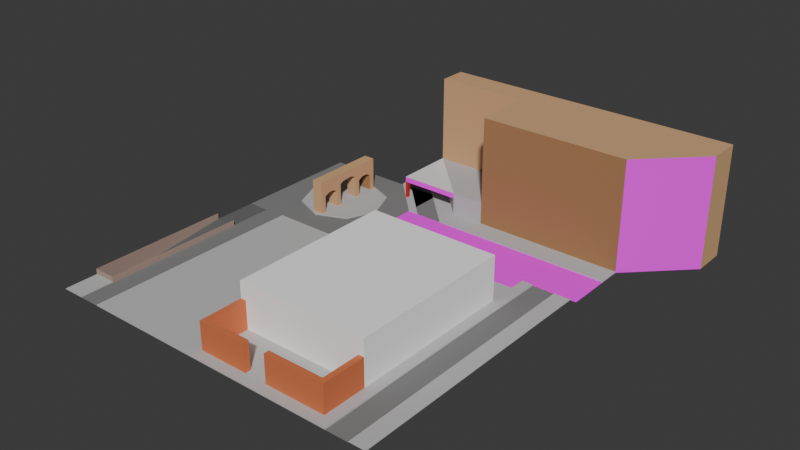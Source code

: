 # Source: arch.blend  (saved by Blender 4.2.66; exported with 4.5.12 LTS)
import bpy
from mathutils import Matrix  # noqa: F401  (used for matrix-valued properties, if any)

bpy.ops.wm.read_factory_settings(use_empty=True)
scene = bpy.context.scene
scene.name = 'Scene'

# ---- collections
col_collection = bpy.data.collections.new('Collection'); scene.collection.children.link(col_collection)

# ---- images (referenced by path relative to the original .blend; pixels are not part of the script)
import os
ASSET_DIR = os.environ.get("B2B_ASSET_DIR", "")  # directory of the original .blend (textures are referenced by path, not embedded)
HERE = os.path.dirname(os.path.abspath(__file__))  # packed textures are extracted next to this script under _unpacked/

def load_image(name, relpath, width, height, colorspace="sRGB"):
    """Load a texture the original file referenced (path relative to the .blend, or extracted next to this script)."""
    p = next((c for c in (os.path.join(HERE, relpath), os.path.join(ASSET_DIR, relpath)) if relpath and os.path.exists(c)), "")
    if p:
        img = bpy.data.images.load(p, check_existing=True)
        img.name = name
    else:  # same state as the original file: an image datablock whose file is absent (Cycles renders it pink)
        img = bpy.data.images.new(name, width, height)
        img.source = "FILE"
        img.filepath = "//" + (relpath or name)
    img.colorspace_settings.name = colorspace
    return img
img_police_parking_png_001 = load_image('police_parking.png.001', 'police_parking.png', 1024, 1024, 'sRGB')
img_police_png = load_image('police.png', 'police.png', 1024, 1024, 'sRGB')
img_police_parking_png = load_image('police_parking.png', 'police_parking.png', 1024, 1024, 'sRGB')
img_banner_petrol_png = load_image('banner_petrol.png', 'banner_petrol.png', 1024, 1024, 'sRGB')
img_shop_chinese_png = load_image('shop_chinese.png', 'shop_chinese.png', 1024, 1024, 'sRGB')
img_road_horizontal_png = load_image('road_horizontal.png', 'road_horizontal.png', 1024, 1024, 'sRGB')

# ---- materials (node trees are filled in below, after node groups)
mat_square = bpy.data.materials.new('Square')
mat_square.use_backface_culling = True
mat_island = bpy.data.materials.new('Island')
mat_island.use_backface_culling = True
mat_brick = bpy.data.materials.new('Brick')
mat_brick.use_backface_culling = True
mat_darkerbrick = bpy.data.materials.new('DarkerBrick')
mat_darkerbrick.use_backface_culling = True
mat_asphalt = bpy.data.materials.new('Asphalt')
mat_asphalt.use_backface_culling = True
mat_parking_wall = bpy.data.materials.new('Parking Wall')
mat_parking_wall.use_backface_culling = True
mat_wall_001 = bpy.data.materials.new('Wall.001')
mat_wall_001.use_backface_culling = True
mat_road = bpy.data.materials.new('Road')
mat_road.use_backface_culling = True
mat_sidewalk_001 = bpy.data.materials.new('Sidewalk.001')
mat_sidewalk_001.use_backface_culling = True
mat_parking = bpy.data.materials.new('Parking')
mat_parking.use_backface_culling = True
mat_door = bpy.data.materials.new('Door')
mat_door.use_backface_culling = True
mat_sidewalk_003 = bpy.data.materials.new('Sidewalk.003')
mat_sidewalk_003.use_backface_culling = True
mat_road_001 = bpy.data.materials.new('Road.001')
mat_road_001.use_backface_culling = True
mat_sidewalk_002 = bpy.data.materials.new('Sidewalk.002')
mat_sidewalk_002.use_backface_culling = True
mat_texture = bpy.data.materials.new('Texture')
mat_texture.use_backface_culling = True
mat_material_001 = bpy.data.materials.new('Material.001')
mat_material_001.use_backface_culling = True
mat_material_002 = bpy.data.materials.new('Material.002')
mat_material_002.use_backface_culling = True
mat_banner = bpy.data.materials.new('Banner')
mat_banner.use_backface_culling = True
mat_white = bpy.data.materials.new('White')
mat_white.use_backface_culling = True
mat_facade = bpy.data.materials.new('Facade')
mat_facade.use_backface_culling = True
mat_darkbrick = bpy.data.materials.new('DarkBrick')
mat_darkbrick.use_backface_culling = True
mat_yellowish = bpy.data.materials.new('Yellowish')
mat_yellowish.use_backface_culling = True
mat_shop = bpy.data.materials.new('Shop')
mat_shop.use_backface_culling = True
mat_material = bpy.data.materials.new('Material')
mat_material.use_backface_culling = True
mat_material_005 = bpy.data.materials.new('Material.005')
mat_material_005.use_backface_culling = True
mat_material_004 = bpy.data.materials.new('Material.004')
mat_material_004.use_backface_culling = True
mat_red = bpy.data.materials.new('Red')
mat_red.use_backface_culling = True
mat_material_003 = bpy.data.materials.new('Material.003')
mat_material_003.use_backface_culling = True
mat_material_006 = bpy.data.materials.new('Material.006')
mat_material_006.use_backface_culling = True

# ---- material node trees
mat_square.use_nodes = True; mat_square.node_tree.nodes.clear()
_N = mat_square.node_tree.nodes; _L = mat_square.node_tree.links
n0 = _N.new('ShaderNodeBsdfPrincipled'); n0.name = 'Principled BSDF'; n0.location = (10, 300)
n0.inputs[0].default_value = (0.2159, 0.2159, 0.2159, 1.0)
n0.inputs[2].default_value = 1.0
n1 = _N.new('ShaderNodeOutputMaterial'); n1.name = 'Material Output'; n1.location = (300, 300)
_L.new(n0.outputs[0], n1.inputs[0])
n1.is_active_output = True
mat_island.use_nodes = True; mat_island.node_tree.nodes.clear()
_N = mat_island.node_tree.nodes; _L = mat_island.node_tree.links
n0 = _N.new('ShaderNodeBsdfPrincipled'); n0.name = 'Principled BSDF'; n0.location = (10, 300)
n0.inputs[0].default_value = (0.521, 0.521, 0.521, 1.0)
n0.inputs[2].default_value = 1.0
n1 = _N.new('ShaderNodeOutputMaterial'); n1.name = 'Material Output'; n1.location = (300, 300)
_L.new(n0.outputs[0], n1.inputs[0])
n1.is_active_output = True
mat_brick.use_nodes = True; mat_brick.node_tree.nodes.clear()
_N = mat_brick.node_tree.nodes; _L = mat_brick.node_tree.links
n0 = _N.new('ShaderNodeBsdfPrincipled'); n0.name = 'Principled BSDF'; n0.location = (10, 300)
n0.inputs[0].default_value = (0.6445, 0.3813, 0.1912, 1.0)
n0.inputs[2].default_value = 1.0
n1 = _N.new('ShaderNodeOutputMaterial'); n1.name = 'Material Output'; n1.location = (300, 300)
_L.new(n0.outputs[0], n1.inputs[0])
n1.is_active_output = True
mat_darkerbrick.use_nodes = True; mat_darkerbrick.node_tree.nodes.clear()
_N = mat_darkerbrick.node_tree.nodes; _L = mat_darkerbrick.node_tree.links
n0 = _N.new('ShaderNodeBsdfPrincipled'); n0.name = 'Principled BSDF'; n0.location = (10, 300)
n0.inputs[0].default_value = (0.3813, 0.2016, 0.08438, 1.0)
n0.inputs[2].default_value = 1.0
n1 = _N.new('ShaderNodeOutputMaterial'); n1.name = 'Material Output'; n1.location = (300, 300)
_L.new(n0.outputs[0], n1.inputs[0])
n1.is_active_output = True
mat_asphalt.use_nodes = True; mat_asphalt.node_tree.nodes.clear()
_N = mat_asphalt.node_tree.nodes; _L = mat_asphalt.node_tree.links
n0 = _N.new('ShaderNodeBsdfPrincipled'); n0.name = 'Principled BSDF'; n0.location = (10, 300)
n0.inputs[0].default_value = (0.1329, 0.1329, 0.1329, 1.0)
n0.inputs[2].default_value = 1.0
n1 = _N.new('ShaderNodeOutputMaterial'); n1.name = 'Material Output'; n1.location = (300, 300)
_L.new(n0.outputs[0], n1.inputs[0])
n1.is_active_output = True
mat_parking_wall.use_nodes = True; mat_parking_wall.node_tree.nodes.clear()
_N = mat_parking_wall.node_tree.nodes; _L = mat_parking_wall.node_tree.links
n0 = _N.new('ShaderNodeBsdfPrincipled'); n0.name = 'Principled BSDF'; n0.location = (10, 300)
n0.inputs[0].default_value = (0.4072, 0.2918, 0.2423, 1.0)
n0.inputs[2].default_value = 1.0
n1 = _N.new('ShaderNodeOutputMaterial'); n1.name = 'Material Output'; n1.location = (300, 300)
_L.new(n0.outputs[0], n1.inputs[0])
n1.is_active_output = True
mat_wall_001.use_nodes = True; mat_wall_001.node_tree.nodes.clear()
_N = mat_wall_001.node_tree.nodes; _L = mat_wall_001.node_tree.links
n0 = _N.new('ShaderNodeBsdfPrincipled'); n0.name = 'Principled BSDF'; n0.location = (10, 300)
n0.inputs[0].default_value = (1.0, 1.0, 1.0, 1.0)
n0.inputs[2].default_value = 1.0
n1 = _N.new('ShaderNodeOutputMaterial'); n1.name = 'Material Output'; n1.location = (300, 300)
_L.new(n0.outputs[0], n1.inputs[0])
n1.is_active_output = True
mat_road.use_nodes = True; mat_road.node_tree.nodes.clear()
_N = mat_road.node_tree.nodes; _L = mat_road.node_tree.links
n0 = _N.new('ShaderNodeBsdfPrincipled'); n0.name = 'Principled BSDF'; n0.location = (10, 300)
n0.inputs[0].default_value = (0.2159, 0.2159, 0.2159, 1.0)
n0.inputs[2].default_value = 1.0
n1 = _N.new('ShaderNodeOutputMaterial'); n1.name = 'Material Output'; n1.location = (300, 300)
_L.new(n0.outputs[0], n1.inputs[0])
n1.is_active_output = True
mat_sidewalk_001.use_nodes = True; mat_sidewalk_001.node_tree.nodes.clear()
_N = mat_sidewalk_001.node_tree.nodes; _L = mat_sidewalk_001.node_tree.links
n0 = _N.new('ShaderNodeBsdfPrincipled'); n0.name = 'Principled BSDF'; n0.location = (10, 300)
n0.inputs[0].default_value = (0.521, 0.521, 0.521, 1.0)
n0.inputs[2].default_value = 1.0
n1 = _N.new('ShaderNodeOutputMaterial'); n1.name = 'Material Output'; n1.location = (300, 300)
_L.new(n0.outputs[0], n1.inputs[0])
n1.is_active_output = True
mat_parking.use_nodes = True; mat_parking.node_tree.nodes.clear()
_N = mat_parking.node_tree.nodes; _L = mat_parking.node_tree.links
n0 = _N.new('ShaderNodeBsdfPrincipled'); n0.name = 'Principled BSDF'; n0.location = (10, 300)
n0.inputs[2].default_value = 1.0
n1 = _N.new('ShaderNodeOutputMaterial'); n1.name = 'Material Output'; n1.location = (300, 300)
n2 = _N.new('ShaderNodeTexImage'); n2.name = 'Image Texture'; n2.location = (-280, 280)
n2.image = img_police_parking_png_001
_L.new(n0.outputs[0], n1.inputs[0])
_L.new(n2.outputs[0], n0.inputs[0])
n1.is_active_output = True
mat_door.use_nodes = True; mat_door.node_tree.nodes.clear()
_N = mat_door.node_tree.nodes; _L = mat_door.node_tree.links
n0 = _N.new('ShaderNodeBsdfPrincipled'); n0.name = 'Principled BSDF'; n0.location = (10, 300)
n0.inputs[2].default_value = 1.0
n1 = _N.new('ShaderNodeOutputMaterial'); n1.name = 'Material Output'; n1.location = (300, 300)
n2 = _N.new('ShaderNodeTexImage'); n2.name = 'Image Texture'; n2.location = (-280, 280)
n2.image = img_police_png
_L.new(n0.outputs[0], n1.inputs[0])
_L.new(n2.outputs[0], n0.inputs[0])
n1.is_active_output = True
mat_sidewalk_003.use_nodes = True; mat_sidewalk_003.node_tree.nodes.clear()
_N = mat_sidewalk_003.node_tree.nodes; _L = mat_sidewalk_003.node_tree.links
n0 = _N.new('ShaderNodeBsdfPrincipled'); n0.name = 'Principled BSDF'; n0.location = (10, 300)
n0.inputs[0].default_value = (0.521, 0.521, 0.521, 1.0)
n0.inputs[2].default_value = 1.0
n1 = _N.new('ShaderNodeOutputMaterial'); n1.name = 'Material Output'; n1.location = (300, 300)
_L.new(n0.outputs[0], n1.inputs[0])
n1.is_active_output = True
mat_road_001.use_nodes = True; mat_road_001.node_tree.nodes.clear()
_N = mat_road_001.node_tree.nodes; _L = mat_road_001.node_tree.links
n0 = _N.new('ShaderNodeBsdfPrincipled'); n0.name = 'Principled BSDF'; n0.location = (10, 300)
n0.inputs[0].default_value = (0.2159, 0.2159, 0.2159, 1.0)
n0.inputs[2].default_value = 1.0
n1 = _N.new('ShaderNodeOutputMaterial'); n1.name = 'Material Output'; n1.location = (300, 300)
_L.new(n0.outputs[0], n1.inputs[0])
n1.is_active_output = True
mat_sidewalk_002.use_nodes = True; mat_sidewalk_002.node_tree.nodes.clear()
_N = mat_sidewalk_002.node_tree.nodes; _L = mat_sidewalk_002.node_tree.links
n0 = _N.new('ShaderNodeBsdfPrincipled'); n0.name = 'Principled BSDF'; n0.location = (10, 300)
n0.inputs[0].default_value = (0.521, 0.521, 0.521, 1.0)
n0.inputs[2].default_value = 1.0
n1 = _N.new('ShaderNodeOutputMaterial'); n1.name = 'Material Output'; n1.location = (300, 300)
_L.new(n0.outputs[0], n1.inputs[0])
n1.is_active_output = True
mat_texture.use_nodes = True; mat_texture.node_tree.nodes.clear()
_N = mat_texture.node_tree.nodes; _L = mat_texture.node_tree.links
n0 = _N.new('ShaderNodeBsdfPrincipled'); n0.name = 'Principled BSDF'; n0.location = (10, 300)
n0.inputs[2].default_value = 1.0
n1 = _N.new('ShaderNodeOutputMaterial'); n1.name = 'Material Output'; n1.location = (300, 300)
n2 = _N.new('ShaderNodeTexImage'); n2.name = 'Image Texture'; n2.location = (-280, 280)
n2.image = img_police_parking_png
_L.new(n0.outputs[0], n1.inputs[0])
_L.new(n2.outputs[0], n0.inputs[0])
n1.is_active_output = True
mat_material_001.use_nodes = True; mat_material_001.node_tree.nodes.clear()
_N = mat_material_001.node_tree.nodes; _L = mat_material_001.node_tree.links
n0 = _N.new('ShaderNodeBsdfPrincipled'); n0.name = 'Principled BSDF'; n0.location = (10, 300)
n0.inputs[0].default_value = (0.521, 0.521, 0.521, 1.0)
n0.inputs[2].default_value = 1.0
n1 = _N.new('ShaderNodeOutputMaterial'); n1.name = 'Material Output'; n1.location = (300, 300)
_L.new(n0.outputs[0], n1.inputs[0])
n1.is_active_output = True
mat_material_002.use_nodes = True; mat_material_002.node_tree.nodes.clear()
_N = mat_material_002.node_tree.nodes; _L = mat_material_002.node_tree.links
n0 = _N.new('ShaderNodeBsdfPrincipled'); n0.name = 'Principled BSDF'; n0.location = (10, 300)
n0.inputs[0].default_value = (0.2159, 0.2159, 0.2159, 1.0)
n0.inputs[2].default_value = 1.0
n1 = _N.new('ShaderNodeOutputMaterial'); n1.name = 'Material Output'; n1.location = (300, 300)
_L.new(n0.outputs[0], n1.inputs[0])
n1.is_active_output = True
mat_banner.use_nodes = True; mat_banner.node_tree.nodes.clear()
_N = mat_banner.node_tree.nodes; _L = mat_banner.node_tree.links
n0 = _N.new('ShaderNodeBsdfPrincipled'); n0.name = 'Principled BSDF'; n0.location = (10, 300)
n0.inputs[2].default_value = 1.0
n1 = _N.new('ShaderNodeOutputMaterial'); n1.name = 'Material Output'; n1.location = (300, 300)
n2 = _N.new('ShaderNodeTexImage'); n2.name = 'Image Texture'; n2.location = (-280, 280)
n2.image = img_banner_petrol_png
_L.new(n0.outputs[0], n1.inputs[0])
_L.new(n2.outputs[0], n0.inputs[0])
n1.is_active_output = True
mat_white.use_nodes = True; mat_white.node_tree.nodes.clear()
_N = mat_white.node_tree.nodes; _L = mat_white.node_tree.links
n0 = _N.new('ShaderNodeBsdfPrincipled'); n0.name = 'Principled BSDF'; n0.location = (10, 300)
n0.inputs[2].default_value = 1.0
n1 = _N.new('ShaderNodeOutputMaterial'); n1.name = 'Material Output'; n1.location = (300, 300)
_L.new(n0.outputs[0], n1.inputs[0])
n1.is_active_output = True
mat_facade.use_nodes = True; mat_facade.node_tree.nodes.clear()
_N = mat_facade.node_tree.nodes; _L = mat_facade.node_tree.links
n0 = _N.new('ShaderNodeBsdfPrincipled'); n0.name = 'Principled BSDF'; n0.location = (10, 300)
n0.inputs[0].default_value = (0.6445, 0.3813, 0.1912, 1.0)
n0.inputs[2].default_value = 1.0
n1 = _N.new('ShaderNodeOutputMaterial'); n1.name = 'Material Output'; n1.location = (300, 300)
_L.new(n0.outputs[0], n1.inputs[0])
n1.is_active_output = True
mat_darkbrick.use_nodes = True; mat_darkbrick.node_tree.nodes.clear()
_N = mat_darkbrick.node_tree.nodes; _L = mat_darkbrick.node_tree.links
n0 = _N.new('ShaderNodeBsdfPrincipled'); n0.name = 'Principled BSDF'; n0.location = (10, 300)
n0.inputs[0].default_value = (0.3813, 0.2016, 0.08438, 1.0)
n0.inputs[2].default_value = 1.0
n1 = _N.new('ShaderNodeOutputMaterial'); n1.name = 'Material Output'; n1.location = (300, 300)
_L.new(n0.outputs[0], n1.inputs[0])
n1.is_active_output = True
mat_yellowish.use_nodes = True; mat_yellowish.node_tree.nodes.clear()
_N = mat_yellowish.node_tree.nodes; _L = mat_yellowish.node_tree.links
n0 = _N.new('ShaderNodeBsdfPrincipled'); n0.name = 'Principled BSDF'; n0.location = (10, 300)
n0.inputs[0].default_value = (0.6867, 0.5395, 0.2542, 1.0)
n0.inputs[2].default_value = 1.0
n1 = _N.new('ShaderNodeOutputMaterial'); n1.name = 'Material Output'; n1.location = (300, 300)
_L.new(n0.outputs[0], n1.inputs[0])
n1.is_active_output = True
mat_shop.use_nodes = True; mat_shop.node_tree.nodes.clear()
_N = mat_shop.node_tree.nodes; _L = mat_shop.node_tree.links
n0 = _N.new('ShaderNodeBsdfPrincipled'); n0.name = 'Principled BSDF'; n0.location = (10, 300)
n0.inputs[2].default_value = 1.0
n1 = _N.new('ShaderNodeOutputMaterial'); n1.name = 'Material Output'; n1.location = (300, 300)
n2 = _N.new('ShaderNodeTexImage'); n2.name = 'Image Texture'; n2.location = (-280, 280)
n2.image = img_shop_chinese_png
_L.new(n0.outputs[0], n1.inputs[0])
_L.new(n2.outputs[0], n0.inputs[0])
n1.is_active_output = True
mat_material.use_nodes = True; mat_material.node_tree.nodes.clear()
_N = mat_material.node_tree.nodes; _L = mat_material.node_tree.links
n0 = _N.new('ShaderNodeBsdfPrincipled'); n0.name = 'Principled BSDF'; n0.location = (10, 300)
n0.inputs[0].default_value = (0.2159, 0.2159, 0.2159, 1.0)
n0.inputs[2].default_value = 1.0
n1 = _N.new('ShaderNodeOutputMaterial'); n1.name = 'Material Output'; n1.location = (300, 300)
_L.new(n0.outputs[0], n1.inputs[0])
n1.is_active_output = True
mat_material_005.use_nodes = True; mat_material_005.node_tree.nodes.clear()
_N = mat_material_005.node_tree.nodes; _L = mat_material_005.node_tree.links
n0 = _N.new('ShaderNodeBsdfPrincipled'); n0.name = 'Principled BSDF'; n0.location = (10, 300)
n0.inputs[0].default_value = (0.521, 0.521, 0.521, 1.0)
n0.inputs[2].default_value = 1.0
n1 = _N.new('ShaderNodeOutputMaterial'); n1.name = 'Material Output'; n1.location = (300, 300)
_L.new(n0.outputs[0], n1.inputs[0])
n1.is_active_output = True
mat_material_004.use_nodes = True; mat_material_004.node_tree.nodes.clear()
_N = mat_material_004.node_tree.nodes; _L = mat_material_004.node_tree.links
n0 = _N.new('ShaderNodeBsdfPrincipled'); n0.name = 'Principled BSDF'; n0.location = (10, 300)
n0.inputs[2].default_value = 1.0
n1 = _N.new('ShaderNodeOutputMaterial'); n1.name = 'Material Output'; n1.location = (300, 300)
n2 = _N.new('ShaderNodeTexImage'); n2.name = 'Image Texture'; n2.location = (-280, 280)
n2.image = img_road_horizontal_png
_L.new(n0.outputs[0], n1.inputs[0])
_L.new(n2.outputs[0], n0.inputs[0])
n1.is_active_output = True
mat_red.use_nodes = True; mat_red.node_tree.nodes.clear()
_N = mat_red.node_tree.nodes; _L = mat_red.node_tree.links
n0 = _N.new('ShaderNodeBsdfPrincipled'); n0.name = 'Principled BSDF'; n0.location = (10, 300)
n0.inputs[0].default_value = (0.5841, 0.0137, 0.009134, 1.0)
n0.inputs[2].default_value = 1.0
n1 = _N.new('ShaderNodeOutputMaterial'); n1.name = 'Material Output'; n1.location = (300, 300)
_L.new(n0.outputs[0], n1.inputs[0])
n1.is_active_output = True
mat_material_003.use_nodes = True; mat_material_003.node_tree.nodes.clear()
_N = mat_material_003.node_tree.nodes; _L = mat_material_003.node_tree.links
n0 = _N.new('ShaderNodeBsdfPrincipled'); n0.name = 'Principled BSDF'; n0.location = (10, 300)
n0.inputs[0].default_value = (0.521, 0.521, 0.521, 1.0)
n0.inputs[2].default_value = 1.0
n1 = _N.new('ShaderNodeOutputMaterial'); n1.name = 'Material Output'; n1.location = (300, 300)
_L.new(n0.outputs[0], n1.inputs[0])
n1.is_active_output = True
mat_material_006.use_nodes = True; mat_material_006.node_tree.nodes.clear()
_N = mat_material_006.node_tree.nodes; _L = mat_material_006.node_tree.links
n0 = _N.new('ShaderNodeBsdfPrincipled'); n0.name = 'Principled BSDF'; n0.location = (10, 300)
n0.inputs[0].default_value = (0.6724, 0.1746, 0.06301, 1.0)
n0.inputs[2].default_value = 1.0
n1 = _N.new('ShaderNodeOutputMaterial'); n1.name = 'Material Output'; n1.location = (300, 300)
_L.new(n0.outputs[0], n1.inputs[0])
n1.is_active_output = True

# ---- world
world_world = bpy.data.worlds.new('World'); scene.world = world_world
world_world.use_nodes = True; world_world.node_tree.nodes.clear()
_N = world_world.node_tree.nodes; _L = world_world.node_tree.links
n0 = _N.new('ShaderNodeOutputWorld'); n0.name = 'World Output'; n0.location = (300, 300)
n1 = _N.new('ShaderNodeBackground'); n1.name = 'Background'; n1.location = (10, 300)
n1.inputs[0].default_value = (0.05088, 0.05088, 0.05088, 1.0)
_L.new(n1.outputs[0], n0.inputs[0])
n0.is_active_output = True
world_world.color = (0.05088, 0.05088, 0.05088)
world_world.sun_shadow_jitter_overblur = 0.0

# ---- meshes
me_plane = bpy.data.meshes.new('Plane')
me_plane.from_pydata([(-1.0, -1.0, 0.0), (1.0, -1.0, 0.0), (-1.0, 1.0, 0.0), (1.0, 1.0, 0.0)], [], [(0, 1, 3, 2)])
_uv = me_plane.uv_layers.new(name='UVMap')
_uv.uv.foreach_set('vector', [0.0, 0.0, 1.0, 0.0, 1.0, 1.0, 0.0, 1.0])
me_plane.materials.append(mat_square)
me_plane.update()
me_cylinder_001 = bpy.data.meshes.new('Cylinder.001')
me_cylinder_001.from_pydata([(0.0, 7.8, -0.1), (0.0, 7.8, 0.1), (5.515, 5.515, -0.1), (5.515, 5.515, 0.1), (7.8, 0.0, -0.1), (7.8, 0.0, 0.1), (5.515, -5.515, -0.1), (5.515, -5.515, 0.1), (0.0, -7.8, -0.1), (0.0, -7.8, 0.1), (-5.515, -5.515, -0.1), (-5.515, -5.515, 0.1), (-7.8, 0.0, -0.1), (-7.8, 0.0, 0.1), (-5.515, 5.515, -0.1), (-5.515, 5.515, 0.1)], [], [(0, 1, 3, 2), (2, 3, 5, 4), (4, 5, 7, 6), (6, 7, 9, 8), (8, 9, 11, 10), (10, 11, 13, 12), (3, 1, 15, 13, 11, 9, 7, 5), (12, 13, 15, 14), (14, 15, 1, 0)])
_uv = me_cylinder_001.uv_layers.new(name='UVMap')
_uv.uv.foreach_set('vector', [1.0, 0.5, 1.0, 1.0, 0.875, 1.0, 0.875, 0.5, 0.875, 0.5, 0.875, 1.0, 0.75, 1.0, 0.75, 0.5, 0.75, 0.5, 0.75, 1.0, 0.625, 1.0, 0.625, 0.5, 0.625, 0.5, 0.625, 1.0, 0.5, 1.0, 0.5, 0.5, 0.5, 0.5, 0.5, 1.0, 0.375, 1.0, 0.375, 0.5, 0.375, 0.5, 0.375, 1.0, 0.25, 1.0, 0.25, 0.5, 0.4197, 0.4197, 0.25, 0.49, 0.08029, 0.4197, 0.01, 0.25, 0.08029, 0.08029, 0.25, 0.01, 0.4197, 0.08029, 0.49, 0.25, 0.25, 0.5, 0.25, 1.0, 0.125, 1.0, 0.125, 0.5, 0.125, 0.5, 0.125, 1.0, 0.0, 1.0, 0.0, 0.5])
me_cylinder_001.materials.append(mat_island)
me_cylinder_001.update()
me_plane_001 = bpy.data.meshes.new('Plane.001')
me_plane_001.from_pydata([(-1.0, -1.0, 0.0), (1.0, -1.0, 0.0), (-1.0, 1.0, 0.0), (1.0, 1.0, 0.0), (-1.0, 1.0, 6.0), (-1.0, -1.0, 6.0), (1.0, -1.0, 6.0), (1.0, 1.0, 6.0), (-0.8571, -1.0, 0.0), (-0.4286, -1.0, 0.0), (-0.2857, -1.0, 0.0), (0.2857, -1.0, 0.0), (0.4286, -1.0, 0.0), (0.8571, -1.0, 0.0), (0.8571, 1.0, 0.0), (0.4286, 1.0, 0.0), (0.2857, 1.0, 0.0), (-0.2857, 1.0, 0.0), (-0.4286, 1.0, 0.0), (-0.8571, 1.0, 0.0), (-0.8571, -1.0, 3.0), (-0.7143, -1.0, 3.5), (-0.5714, -1.0, 3.5), (-0.4286, -1.0, 3.0), (-0.2857, -1.0, 4.0), (-0.1429, -1.0, 4.5), (0.1429, -1.0, 4.5), (0.2857, -1.0, 4.0), (0.4286, -1.0, 3.0), (0.5714, -1.0, 3.5), (0.7143, -1.0, 3.5), (0.8571, -1.0, 3.0), (0.8571, 1.0, 3.0), (0.7143, 1.0, 3.5), (0.5714, 1.0, 3.5), (0.4286, 1.0, 3.0), (0.2857, 1.0, 4.0), (0.1429, 1.0, 4.5), (-0.1429, 1.0, 4.5), (-0.2857, 1.0, 4.0), (-0.4286, 1.0, 3.0), (-0.5714, 1.0, 3.5), (-0.7143, 1.0, 3.5), (-0.8571, 1.0, 3.0)], [], [(17, 39, 24, 10), (5, 6, 7, 4), (18, 9, 23, 40), (19, 43, 20, 8), (13, 31, 32, 14), (8, 20, 21, 22, 23, 9, 10, 24, 25, 26, 27, 11, 12, 28, 29, 30, 31, 13, 1, 6, 5, 0), (23, 22, 41, 40), (28, 35, 34, 29), (31, 30, 33, 32), (30, 29, 34, 33), (15, 35, 28, 12), (26, 25, 38, 37), (11, 27, 36, 16), (20, 43, 42, 21), (42, 41, 22, 21), (4, 7, 3, 14, 32, 33, 34, 35, 15, 16, 36, 37, 38, 39, 17, 18, 40, 41, 42, 43, 19, 2), (0, 5, 4, 2), (3, 7, 6, 1), (27, 26, 37, 36), (24, 39, 38, 25)])
me_plane_001.polygons.foreach_set('material_index', [0, 0, 0, 0, 1, 0, 0, 0, 0, 0, 0, 0, 0, 0, 0, 0, 0, 1, 0, 0])
_uv = me_plane_001.uv_layers.new(name='UVMap')
_uv.uv.foreach_set('vector', [0.3571, 1.0, 0.3571, 1.0, 0.3571, 0.0, 0.3571, 0.0, 0.0, 0.0, 1.0, 0.0, 1.0, 1.0, 0.0, 1.0, 0.2857, 1.0, 0.2857, 0.0, 0.2857, 0.0, 0.2857, 1.0, 0.07143, 1.0, 0.07143, 1.0, 0.07143, 0.0, 0.07143, 0.0, 0.9286, 0.0, 0.9286, 0.0, 0.9286, 1.0, 0.9286, 1.0, 0.07143, 0.0, 0.07143, 0.0, 0.1429, 0.0, 0.2143, 0.0, 0.2857, 0.0, 0.2857, 0.0, 0.3571, 0.0, 0.3571, 0.0, 0.4286, 0.0, 0.5714, 0.0, 0.6429, 0.0, 0.6429, 0.0, 0.7143, 0.0, 0.7143, 0.0, 0.7857, 0.0, 0.8571, 0.0, 0.9286, 0.0, 0.9286, 0.0, 1.0, 0.0, 1.0, 0.0, 0.0, 0.0, 0.0, 0.0, 0.2857, 0.0, 0.2143, 0.0, 0.2143, 1.0, 0.2857, 1.0, 0.7143, 0.0, 0.7143, 1.0, 0.7857, 1.0, 0.7857, 0.0, 0.9286, 0.0, 0.8571, 0.0, 0.8571, 1.0, 0.9286, 1.0, 0.8571, 0.0, 0.7857, 0.0, 0.7857, 1.0, 0.8571, 1.0, 0.7143, 1.0, 0.7143, 1.0, 0.7143, 0.0, 0.7143, 0.0, 0.5714, 0.0, 0.4286, 0.0, 0.4286, 1.0, 0.5714, 1.0, 0.6429, 0.0, 0.6429, 0.0, 0.6429, 1.0, 0.6429, 1.0, 0.07143, 0.0, 0.07143, 1.0, 0.1429, 1.0, 0.1429, 0.0, 0.1429, 1.0, 0.2143, 1.0, 0.2143, 0.0, 0.1429, 0.0, 0.0, 1.0, 1.0, 1.0, 1.0, 1.0, 0.9286, 1.0, 0.9286, 1.0, 0.8571, 1.0, 0.7857, 1.0, 0.7143, 1.0, 0.7143, 1.0, 0.6429, 1.0, 0.6429, 1.0, 0.5714, 1.0, 0.4286, 1.0, 0.3571, 1.0, 0.3571, 1.0, 0.2857, 1.0, 0.2857, 1.0, 0.2143, 1.0, 0.1429, 1.0, 0.07143, 1.0, 0.07143, 1.0, 0.0, 1.0, 0.0, 0.0, 0.0, 0.0, 0.0, 1.0, 0.0, 1.0, 1.0, 1.0, 1.0, 1.0, 1.0, 0.0, 1.0, 0.0, 0.6429, 0.0, 0.5714, 0.0, 0.5714, 1.0, 0.6429, 1.0, 0.3571, 0.0, 0.3571, 1.0, 0.4286, 1.0, 0.4286, 0.0])
me_plane_001.materials.append(mat_brick)
me_plane_001.materials.append(mat_darkerbrick)
me_plane_001.update()
me_plane_002 = bpy.data.meshes.new('Plane.002')
me_plane_002.from_pydata([(-2.0, -34.0, -3.0), (2.0, -34.0, -3.0), (2.0, -8.0, 0.0), (2.0, -34.0, 0.0), (-2.0, -34.0, 0.0), (2.0, -34.0, 1.0), (2.0, -8.0, 1.0), (-2.0, 0.0, 0.0), (2.0, 0.0, 0.0), (-2.0, -8.0, 2.235e-08), (2.1, -34.0, 0.0), (2.1, -34.0, 1.0), (2.1, -8.0, 1.0), (2.1, -8.0, 0.0), (-2.0, -34.0, 1.0), (-2.0, -8.0, 1.0), (-2.1, -8.0, 2.235e-08), (-2.1, -34.0, 0.0), (-2.1, -8.0, 1.0), (-2.1, -34.0, 1.0), (2.0, -33.9, 0.0), (2.0, -33.9, 1.0), (-2.0, -33.9, 1.0), (-2.0, -33.9, 0.0)], [], [(2, 9, 0, 1), (7, 9, 2, 8), (4, 0, 9), (2, 1, 3), (6, 12, 13, 2), (13, 12, 11, 10), (3, 10, 11, 5), (3, 5, 6, 2), (5, 11, 12, 6), (15, 9, 16, 18), (4, 14, 19, 17), (14, 4, 9, 15), (14, 15, 18, 19), (16, 17, 19, 18), (20, 23, 22, 21), (5, 21, 22, 14), (3, 5, 14, 4)])
me_plane_002.polygons.foreach_set('material_index', [0, 0, 1, 1, 1, 1, 1, 1, 1, 1, 1, 1, 1, 1, 1, 1, 1])
_uv = me_plane_002.uv_layers.new(name='UVMap')
_uv.uv.foreach_set('vector', [0.0, 0.0, 0.0, 0.0, 0.0, 0.0, 1.0, 0.0, 0.0, 0.0, 0.0, 0.0, 0.0, 0.0, 0.0, 0.0, 0.0, 0.0, 0.0, 0.0, 0.0, 0.0, 0.0, 0.0, 1.0, 0.0, 0.0, 0.0, 0.0, 0.0, 0.0, 0.0, 0.0, 0.0, 0.0, 0.0, 0.0, 0.0, 0.0, 0.0, 0.0, 0.0, 0.0, 0.0, 0.0, 0.0, 0.0, 0.0, 0.0, 0.0, 0.0, 0.0, 0.0, 0.0, 0.0, 0.0, 0.0, 0.0, 0.0, 0.0, 0.0, 0.0, 0.0, 0.0, 0.0, 0.0, 0.0, 0.0, 0.0, 0.0, 0.0, 0.0, 0.0, 0.0, 0.0, 0.0, 0.0, 0.0, 0.0, 0.0, 0.0, 0.0, 0.0, 0.0, 0.0, 0.0, 0.0, 0.0, 0.0, 0.0, 0.0, 0.0, 0.0, 0.0, 0.0, 0.0, 0.0, 0.0, 0.0, 0.0, 0.0, 0.0, 0.0, 0.0, 0.0, 0.0, 0.0, 0.0, 0.0, 0.0, 0.0, 0.0, 0.0, 0.0, 0.0, 0.0, 0.0, 0.0, 0.0, 0.0, 0.0, 0.0, 0.0, 0.0, 0.0, 0.0, 0.0, 0.0, 0.0, 0.0, 0.0, 0.0])
me_plane_002.materials.append(mat_asphalt)
me_plane_002.materials.append(mat_parking_wall)
me_plane_002.update()
me_plane_005 = bpy.data.meshes.new('Plane.005')
me_plane_005.from_pydata([(12.0, 0.0, 8.0), (12.0, 30.0, 8.0), (-12.0, 30.0, 8.0), (-12.0, 0.0, 8.0), (12.0, 30.0, 0.0), (-12.0, 30.0, 0.0), (-12.0, 30.0, 0.0), (-12.0, 0.0, 0.0), (12.0, 0.0, 0.0)], [], [(2, 3, 0, 1), (2, 1, 4, 5, 6), (2, 6, 7, 3), (8, 0, 3, 7), (4, 1, 0, 8)])
me_plane_005.polygons.foreach_set('material_index', [0, 0, 0, 4, 0])
_uv = me_plane_005.uv_layers.new(name='UVMap')
_uv.uv.foreach_set('vector', [0.0, 1.0, 0.0, 0.5, 1.0, 0.5, 1.0, 1.0, 0.0, 0.0, 0.0, 0.0, 0.0, 0.0, 0.0, 0.0, 0.0, 0.0, 0.0, 0.0, 0.0, 0.0, 0.0, 0.0, 0.0, 0.0, 1.0, 0.0, 1.0, 1.0, 5.96e-08, 1.0, 0.0, 2.608e-07, 0.0, 0.0, 1.0, 1.0, 1.0, 0.5, 0.0, 0.0])
me_plane_005.materials.append(mat_wall_001)
me_plane_005.materials.append(mat_road)
me_plane_005.materials.append(mat_sidewalk_001)
me_plane_005.materials.append(mat_parking)
me_plane_005.materials.append(mat_door)
me_plane_005.update()
me_plane_007 = bpy.data.meshes.new('Plane.007')
me_plane_007.from_pydata([(-5.0, 0.0, 0.0), (-3.0, 0.0, 0.0), (-13.0, 8.0, 0.0), (-13.0, 10.0, 0.0), (-5.0, 0.0, 0.2), (-3.0, 0.0, 0.2), (-13.0, 10.0, 0.2), (-13.0, 8.0, 0.2), (2.0, 0.0, 0.0), (-13.0, 15.0, 0.0), (2.0, 0.0, 0.2), (-13.0, 15.0, 0.2), (35.0, 0.0, 0.0), (8.0, 4.0, 0.2), (2.0, 4.0, 0.2), (-9.0, 15.0, 0.2), (8.0, 4.0, 4.2), (2.0, 4.0, 4.2), (-9.0, 15.0, 4.2), (8.0, 15.0, 4.2), (35.0, 0.0, 0.2), (35.0, 4.0, 0.2), (35.0, 4.0, 0.0)], [], [(3, 2, 7, 6), (0, 1, 5, 4), (7, 2, 0, 4), (7, 4, 5, 6), (8, 9, 3, 1), (9, 8, 10, 11), (1, 3, 6, 5), (12, 20, 10, 8), (15, 14, 17, 18), (14, 13, 16, 17), (11, 10, 14, 15), (19, 18, 17, 16), (10, 20, 21, 13, 14), (12, 22, 21, 20)])
me_plane_007.polygons.foreach_set('material_index', [0, 0, 0, 0, 1, 0, 0, 0, 0, 0, 0, 0, 0, 0])
_uv = me_plane_007.uv_layers.new(name='UVMap')
_uv.uv.foreach_set('vector', [0.0, 0.0, 0.0, 0.0, 0.0, 0.0, 0.0, 0.0, 0.0, 0.0, 0.0, 0.0, 0.0, 0.0, 0.0, 0.0, 0.0, 0.0, 0.0, 0.0, 0.0, 0.0, 0.0, 0.0, 0.0, 0.0, 0.0, 0.0, 0.0, 0.0, 0.0, 0.0, 0.0, 0.0, 0.0, 0.0, 0.0, 0.0, 0.0, 0.0, 0.0, 0.0, 0.0, 0.0, 0.0, 0.0, 0.0, 0.0, 0.0, 0.0, 0.0, 0.0, 0.0, 0.0, 0.0, 0.0, 0.0, 0.0, 0.0, 0.0, 0.0, 0.0, 0.0, 0.0, 0.0, 0.0, 0.0, 0.0, 0.0, 0.0, 0.0, 0.0, 0.0, 0.0, 0.0, 0.0, 0.0, 0.0, 0.0, 0.0, 0.0, 0.0, 0.0, 0.0, 0.0, 0.0, 0.0, 0.0, 0.0, 0.0, 0.0, 0.0, 0.0, 0.0, 0.0, 0.0, 0.0, 0.0, 0.0, 0.0, 0.0, 0.0, 0.0, 0.0, 0.0, 0.0, 0.0, 0.0, 0.0, 0.0, 0.0, 0.0, 0.0, 0.0])
me_plane_007.materials.append(mat_sidewalk_003)
me_plane_007.materials.append(mat_road_001)
me_plane_007.update()
me_plane_008 = bpy.data.meshes.new('Plane.008')
me_plane_008.from_pydata([(-16.0, -5.0, 0.0), (12.0, -5.0, 0.0), (-16.0, -8.0, 0.0), (12.0, -8.0, 0.0), (-16.0, -5.0, 0.2), (12.0, -5.0, 0.2), (-18.0, 1.303e-06, 0.0), (14.0, 0.0, 0.0), (12.0, -8.0, 0.0), (14.0, -8.0, 0.0), (-16.0, -8.0, 0.0), (-18.0, -8.0, 0.0), (14.0, 0.0, 0.2), (12.0, -8.0, 0.2), (14.0, -8.0, 0.2), (-18.0, 1.303e-06, 0.2), (-18.0, -8.0, 0.2), (-16.0, -8.0, 0.2), (-16.0, 1.303e-06, 0.2), (12.0, 0.0, 0.2)], [], [(8, 9, 14, 13), (11, 10, 17, 16), (1, 5, 4, 0), (5, 1, 8, 13), (0, 4, 17, 10), (16, 17, 4, 18, 15), (5, 19, 18, 4), (16, 15, 6, 11), (13, 14, 12, 19, 5), (9, 7, 12, 14), (8, 3, 1, 0, 2, 10)])
me_plane_008.polygons.foreach_set('material_index', [0, 0, 0, 0, 0, 0, 0, 0, 0, 0, 1])
_uv = me_plane_008.uv_layers.new(name='UVMap')
_uv.uv.foreach_set('vector', [0.0, 0.0, 0.0, 0.0, 0.0, 0.0, 0.0, 0.0, 0.0, 0.0, 0.0, 0.0, 0.0, 0.0, 0.0, 0.0, 1.0, 0.0, 1.0, 0.0, 0.0, 0.0, 0.0, 0.0, 1.0, 0.0, 1.0, 0.0, 0.0, 0.0, 0.0, 0.0, 0.0, 0.0, 0.0, 0.0, 0.0, 0.0, 0.0, 0.0, 0.0, 0.0, 0.0, 0.0, 0.0, 0.0, 0.0, 0.0, 0.0, 0.0, 1.0, 0.0, 0.0, 0.0, 0.0, 0.0, 0.0, 0.0, 0.0, 0.0, 0.0, 0.0, 0.0, 0.0, 0.0, 0.0, 0.0, 0.0, 0.0, 0.0, 0.0, 0.0, 0.0, 0.0, 1.0, 0.0, 0.0, 0.0, 0.0, 0.0, 0.0, 0.0, 0.0, 0.0, 1.0, 0.0, 1.0, 0.0, 1.0, 1.0, 3.974e-08, 1.0, 0.0, 6.358e-07, 0.0, 6.358e-07])
me_plane_008.materials.append(mat_sidewalk_002)
me_plane_008.materials.append(mat_texture)
me_plane_008.update()
me_plane_009 = bpy.data.meshes.new('Plane.009')
me_plane_009.from_pydata([(3.0, -29.0, 0.0), (5.0, -29.0, 0.0), (3.0, 1.0, 0.0), (5.0, 1.0, 0.0), (5.0, -39.0, 0.0), (-21.0, -29.0, 0.0), (-21.0, -39.0, 0.0), (-21.0, 1.0, 0.0), (-43.0, 1.0, 0.0), (-43.0, -39.0, 0.0), (-43.0, 1.0, -0.2), (-43.0, -39.0, -0.2), (-47.0, 1.0, -0.2), (-47.0, -39.0, -0.2), (-21.0, 1.0, -0.2), (5.0, -39.0, -0.2), (5.0, 1.0, -0.2)], [], [(0, 1, 3, 2), (6, 5, 7, 8, 9), (9, 8, 10, 11), (11, 10, 12, 13), (0, 5, 6, 4, 1), (14, 10, 8, 7), (3, 1, 4, 15, 16), (4, 6, 9, 11, 15)])
me_plane_009.polygons.foreach_set('material_index', [0, 0, 0, 1, 0, 0, 0, 0])
_uv = me_plane_009.uv_layers.new(name='UVMap')
_uv.uv.foreach_set('vector', [0.0, 0.0, 1.0, 0.0, 1.0, 1.0, 0.0, 1.0, 0.0, 0.0, 0.0, 0.0, 0.0, 0.0, 0.0, 0.0, 0.0, 0.0, 0.0, 0.0, 0.0, 0.0, 0.0, 0.0, 0.0, 0.0, 0.0, 0.0, 0.0, 0.0, 0.0, 0.0, 0.0, 0.0, 0.0, 0.0, 0.0, 0.0, 0.0, 0.0, 1.0, 0.0, 1.0, 0.0, 0.0, 0.0, 0.0, 0.0, 0.0, 0.0, 0.0, 0.0, 1.0, 1.0, 1.0, 0.0, 1.0, 0.0, 0.0, 0.0, 0.0, 0.0, 1.0, 0.0, 0.0, 0.0, 0.0, 0.0, 0.0, 0.0, 0.0, 0.0])
me_plane_009.materials.append(mat_material_001)
me_plane_009.materials.append(mat_material_002)
me_plane_009.update()
me_plane_010 = bpy.data.meshes.new('Plane.010')
me_plane_010.from_pydata([(-0.8333, -1.0, 0.0), (1.0, -1.0, 0.0), (-0.8333, 1.0, 0.0), (1.0, 1.0, 0.0), (-0.8333, -1.0, -11.0), (-0.8333, 1.0, -11.0)], [], [(0, 1, 3, 2), (0, 2, 5, 4), (2, 3, 5), (0, 4, 1)])
me_plane_010.polygons.foreach_set('material_index', [0, 0, 1, 1])
_uv = me_plane_010.uv_layers.new(name='UVMap')
_uv.uv.foreach_set('vector', [0.0, 0.0, 1.0, 0.0, 1.0, 1.0, 0.0, 1.0, 1.0, 0.0, 1.0, 1.0, 0.0, 1.0, 0.0, 1.431e-06, 1.0, 1.0, 1.0, 1.0, 0.0, 1.0, 1.0, 0.0, 0.0, 1.431e-06, 1.0, 0.0])
me_plane_010.materials.append(mat_banner)
me_plane_010.materials.append(mat_white)
me_plane_010.update()
me_plane_003 = bpy.data.meshes.new('Plane.003')
me_plane_003.from_pydata([(-20.0, 0.0, 0.0), (-20.0, 0.0, 4.0), (7.0, 0.0, 0.0), (-20.0, 11.0, 4.0), (17.0, 10.0, 0.0), (17.0, 16.0, 0.0), (-37.0, 11.0, 4.0), (-37.0, 16.0, 0.0), (-37.0, 11.0, 0.0), (-20.0, 0.0, 20.0), (7.0, 0.0, 20.0), (-20.0, 11.0, 20.0), (17.0, 10.0, 20.0), (17.0, 16.0, 20.0), (-20.0, 16.0, 20.0), (-37.0, 11.0, 20.0), (-37.0, 16.0, 20.0)], [], [(4, 5, 13, 12), (3, 11, 15, 6), (3, 1, 9, 11), (5, 7, 16, 14, 13), (1, 0, 2, 10, 9), (11, 14, 16, 15), (12, 13, 14, 11, 9, 10), (7, 8, 6, 15, 16), (10, 2, 4, 12)])
me_plane_003.polygons.foreach_set('material_index', [0, 0, 0, 1, 1, 0, 0, 1, 3])
_uv = me_plane_003.uv_layers.new(name='UVMap')
_uv.uv.foreach_set('vector', [0.0, 0.0, 1.0, 0.5, 1.0, 0.5, 1.0, 0.5, 0.0, 0.5, 0.0, 0.0, 0.0, 0.0, 0.0, 0.5, 0.0, 0.5, 0.0, 0.5, 0.0, 0.5, 0.0, 0.0, 1.0, 0.5, 1.0, 0.5, 1.0, 0.5, 1.0, 0.5, 1.0, 0.5, 0.0, 0.5, 0.0, 0.5, 1.0, 0.5, 1.0, 0.5, 0.0, 0.5, 0.0, 0.0, 1.0, 0.5, 1.0, 0.5, 0.0, 0.0, 1.0, 0.5, 1.0, 0.5, 1.0, 0.5, 0.0, 0.0, 0.0, 0.5, 1.0, 0.5, 1.0, 0.5, 0.0, 0.0, 0.0, 0.5, 0.0, 0.0, 1.0, 0.5, 9.373e-07, 1.0, 0.0, 0.008351, 1.0, 0.0, 1.0, 0.9916])
me_plane_003.materials.append(mat_facade)
me_plane_003.materials.append(mat_darkbrick)
me_plane_003.materials.append(mat_yellowish)
me_plane_003.materials.append(mat_shop)
me_plane_003.update()
me_plane_004 = bpy.data.meshes.new('Plane.004')
me_plane_004.from_pydata([(-3.0, -47.0, 0.0), (1.0, -47.0, 0.0), (-3.0, 1.0, 0.0), (1.0, 1.0, 0.0), (1.0, -47.0, 0.1), (1.0, 1.0, 0.1), (4.0, -47.0, 0.1), (4.0, 1.0, 0.1), (4.0, 1.0, 0.0)], [], [(0, 1, 3, 2), (3, 1, 4, 5), (5, 4, 6, 7), (3, 5, 7, 8)])
me_plane_004.polygons.foreach_set('material_index', [0, 1, 1, 1])
_uv = me_plane_004.uv_layers.new(name='UVMap')
_uv.uv.foreach_set('vector', [0.0, 0.0, 1.0, 0.0, 1.0, 1.0, 0.0, 1.0, 1.0, 1.0, 1.0, 0.0, 1.0, 0.0, 1.0, 1.0, 1.0, 1.0, 1.0, 0.0, 1.0, 0.0, 1.0, 1.0, 1.0, 1.0, 1.0, 1.0, 1.0, 1.0, 0.0, 0.0])
me_plane_004.materials.append(mat_material)
me_plane_004.materials.append(mat_material_005)
me_plane_004.update()
me_plane_006 = bpy.data.meshes.new('Plane.006')
me_plane_006.from_pydata([(-1.0, -4.0, 0.0), (39.0, -4.0, 0.0), (-1.0, 4.0, 0.0), (39.0, 4.0, 0.0)], [], [(0, 1, 3, 2)])
_uv = me_plane_006.uv_layers.new(name='UVMap')
_uv.uv.foreach_set('vector', [0.0, 0.0, 1.0, 0.0, 1.0, 1.0, 0.0, 1.0])
me_plane_006.materials.append(mat_material_004)
me_plane_006.update()
me_plane_011 = bpy.data.meshes.new('Plane.011')
me_plane_011.from_pydata([(-1.0, -1.0, 0.0), (0.0, -1.0, 0.0), (-1.0, 0.0, 0.0), (0.0, 0.0, 0.0), (-1.0, 0.0, 6.0), (-1.0, -1.0, 6.0), (0.0, -1.0, 6.0), (0.0, 0.0, 6.0)], [], [(3, 2, 4, 7), (0, 1, 6, 5), (1, 3, 7, 6), (2, 0, 5, 4)])
_uv = me_plane_011.uv_layers.new(name='UVMap')
_uv.uv.foreach_set('vector', [1.0, 1.0, 0.0, 1.0, 0.0, 1.0, 1.0, 1.0, 0.0, 0.0, 1.0, 0.0, 1.0, 0.0, 0.0, 0.0, 1.0, 0.0, 1.0, 1.0, 1.0, 1.0, 1.0, 0.0, 0.0, 1.0, 0.0, 0.0, 0.0, 0.0, 0.0, 1.0])
me_plane_011.materials.append(mat_red)
me_plane_011.update()
me_plane_012 = bpy.data.meshes.new('Plane.012')
me_plane_012.from_pydata([(-1.0, -1.5, 0.0), (1.0, -1.5, 0.0), (-1.0, 1.5, 0.0), (1.0, 1.5, 0.0), (1.0, -1.5, -0.05), (1.0, 1.5, -0.05), (-1.0, -1.5, -0.05)], [], [(0, 1, 3, 2), (3, 1, 4, 5), (6, 4, 1, 0)])
_uv = me_plane_012.uv_layers.new(name='UVMap')
_uv.uv.foreach_set('vector', [0.0, 0.0, 1.0, 0.0, 1.0, 1.0, 0.0, 1.0, 1.0, 1.0, 1.0, 0.0, 1.0, 0.0, 1.0, 1.0, 0.0, 0.0, 1.0, 0.0, 1.0, 0.0, 0.0, 0.0])
me_plane_012.materials.append(mat_material_003)
me_plane_012.update()
me_plane_025 = bpy.data.meshes.new('Plane.025')
me_plane_025.from_pydata([(-4.0, 0.0, 0.0), (4.0, 0.0, 0.0), (-4.0, 1.0, 0.0), (4.0, 1.0, 0.0), (-5.0, 0.0, 0.0), (-5.0, 1.0, 0.0), (-4.0, 8.0, 0.0), (-5.0, 8.0, 0.0), (-4.0, 1.0, 5.0), (-4.0, 0.0, 5.0), (4.0, 0.0, 5.0), (4.0, 1.0, 5.0), (-4.0, 1.0, 5.0), (-4.0, 0.0, 5.0), (-5.0, 1.0, 5.0), (-5.0, 0.0, 5.0), (-4.0, 8.0, 5.0), (-5.0, 8.0, 5.0), (8.0, 0.0, 0.0), (8.0, 1.0, 0.0), (8.0, 0.0, 5.0), (8.0, 1.0, 5.0), (18.0, 0.0, 0.0), (18.0, 1.0, 0.0), (18.0, 0.0, 5.0), (18.0, 1.0, 5.0), (19.0, 0.0, 0.0), (19.0, 1.0, 0.0), (19.0, 0.0, 5.0), (19.0, 1.0, 5.0), (18.0, 8.0, 0.0), (19.0, 8.0, 0.0), (19.0, 8.0, 5.0), (18.0, 8.0, 5.0)], [], [(9, 10, 11, 8), (3, 2, 8, 11), (0, 1, 10, 9), (13, 12, 14, 15), (14, 12, 16, 17), (4, 0, 13, 15), (7, 5, 14, 17), (5, 4, 15, 14), (0, 2, 12, 13), (2, 6, 16, 12), (19, 21, 25, 23), (25, 29, 32, 33), (24, 22, 26, 28), (25, 24, 28, 29), (11, 10, 1, 3), (26, 27, 29, 28), (20, 18, 22, 24), (21, 20, 24, 25), (21, 19, 18, 20), (29, 27, 31, 32), (23, 25, 33, 30)])
_uv = me_plane_025.uv_layers.new(name='UVMap')
_uv.uv.foreach_set('vector', [0.0, 0.0, 1.0, 0.0, 1.0, 1.0, 0.0, 1.0, 0.0, 0.0, 0.0, 0.0, 0.0, 0.0, 0.0, 0.0, 0.0, 0.0, 0.0, 0.0, 0.0, 0.0, 0.0, 0.0, 0.0, 0.0, 0.0, 1.0, 0.0, 1.0, 0.0, 0.0, 0.0, 1.0, 0.0, 1.0, 0.0, 1.0, 0.0, 1.0, 0.0, 0.0, 0.0, 0.0, 0.0, 0.0, 0.0, 0.0, 0.0, 1.0, 0.0, 1.0, 0.0, 1.0, 0.0, 1.0, 0.0, 1.0, 0.0, 0.0, 0.0, 0.0, 0.0, 1.0, 0.0, 0.0, 0.0, 1.0, 0.0, 1.0, 0.0, 0.0, 0.0, 1.0, 0.0, 1.0, 0.0, 1.0, 0.0, 1.0, 0.0, 0.0, 0.0, 0.0, 0.0, 0.0, 0.0, 0.0, 1.0, 1.0, 1.0, 1.0, 1.0, 1.0, 1.0, 1.0, 0.0, 0.0, 0.0, 0.0, 0.0, 0.0, 0.0, 0.0, 1.0, 1.0, 1.0, 0.0, 1.0, 0.0, 1.0, 1.0, 0.0, 0.0, 0.0, 0.0, 0.0, 0.0, 0.0, 0.0, 0.0, 0.0, 0.0, 0.0, 0.0, 0.0, 0.0, 0.0, 0.0, 0.0, 0.0, 0.0, 0.0, 0.0, 0.0, 0.0, 1.0, 1.0, 1.0, 0.0, 1.0, 0.0, 1.0, 1.0, 0.0, 0.0, 0.0, 0.0, 0.0, 0.0, 0.0, 0.0, 0.0, 0.0, 0.0, 0.0, 0.0, 0.0, 0.0, 0.0, 0.0, 0.0, 0.0, 0.0, 0.0, 0.0, 0.0, 0.0])
me_plane_025.materials.append(mat_material_006)
me_plane_025.update()

# ---- objects
ob_roundabout = bpy.data.objects.new('Roundabout', me_plane)
ob_island = bpy.data.objects.new('Island', me_cylinder_001)
ob_arch = bpy.data.objects.new('Arch', me_plane_001)
ob_garage = bpy.data.objects.new('Garage', me_plane_002)
ob_police = bpy.data.objects.new('Police', me_plane_005)
ob_gas = bpy.data.objects.new('Gas', me_plane_007)
ob_parking = bpy.data.objects.new('Parking', me_plane_008)
ob_sidewalk = bpy.data.objects.new('Sidewalk', me_plane_009)
ob_gasbanner = bpy.data.objects.new('GasBanner', me_plane_010)
ob_flats = bpy.data.objects.new('Flats', me_plane_003)
ob_legion = bpy.data.objects.new('Legion', me_plane_004)
ob_avenue = bpy.data.objects.new('Avenue', me_plane_006)
ob_gascolumn = bpy.data.objects.new('GasColumn', me_plane_011)
ob_sidewalkextra = bpy.data.objects.new('SidewalkExtra', me_plane_012)
ob_secret = bpy.data.objects.new('Secret', me_plane_025)

# ---- transforms, parenting, visibility, modifiers, constraints
ob_roundabout.location = (0.0, 0.0, 0.0)
ob_roundabout.scale = (12.0, 12.0, 12.0)
ob_island.location = (0.0, 0.0, 0.1)
ob_arch.location = (0.0, 0.0, 0.2)
ob_arch.rotation_euler = (0.0, -0.0, 1.571)
ob_arch.scale = (7.0, 1.0, 1.0)
ob_garage.location = (-10.0, -12.0, 0.0)
ob_police.location = (30.0, -12.0, 0.2)
ob_police.rotation_euler = (0.0, -0.0, 3.142)
ob_gas.location = (17.0, 4.0, 0.0)
ob_parking.location = (26.0, -12.0, 0.0)
ob_parking.rotation_euler = (0.0, -0.0, 3.142)
ob_sidewalk.location = (39.0, -13.0, 0.2)
ob_gasbanner.location = (13.0, 8.0, 3.7)
ob_gasbanner.rotation_euler = (1.571, -0.0, 0.0)
ob_gasbanner.scale = (6.0, 0.5, 1.0)
ob_flats.location = (45.0, 8.0, 0.0)
ob_legion.location = (47.0, -5.0, 0.0)
ob_avenue.location = (13.0, 0.0, 0.0)
ob_gascolumn.location = (8.5, 8.5, 0.2)
ob_gascolumn.scale = (0.5, 0.5, 0.5)
ob_sidewalkextra.location = (-10.0, -49.0, 0.1)
ob_sidewalkextra.scale = (2.0, 2.0, 2.0)
ob_secret.location = (23.0, -50.0, 0.2)

# ---- collection membership
col_collection.objects.link(ob_roundabout)
col_collection.objects.link(ob_island)
col_collection.objects.link(ob_arch)
col_collection.objects.link(ob_garage)
col_collection.objects.link(ob_police)
col_collection.objects.link(ob_gas)
col_collection.objects.link(ob_parking)
col_collection.objects.link(ob_sidewalk)
col_collection.objects.link(ob_gasbanner)
col_collection.objects.link(ob_flats)
col_collection.objects.link(ob_legion)
col_collection.objects.link(ob_avenue)
col_collection.objects.link(ob_gascolumn)
col_collection.objects.link(ob_sidewalkextra)
col_collection.objects.link(ob_secret)

# ---- scene / render settings (as saved in the file)
scene.frame_start = 1; scene.frame_end = 250; scene.frame_set(1)
scene.render.engine = 'BLENDER_EEVEE_NEXT'
bpy.context.view_layer.update()

# ---- added for rendering (the .blend has no active camera and no usable light): camera, sun
cam_auto = bpy.data.cameras.new('AutoCamera')
cam_auto.lens = 50.0
cam_auto.sensor_width = 36.0
cam_auto.clip_end = 1763.54
ob_auto_camera = bpy.data.objects.new('AutoCamera', cam_auto)
scene.collection.objects.link(ob_auto_camera)
ob_auto_camera.location = (125.437, -134.585, 88.8898)
ob_auto_camera.rotation_euler = (1.09748, -7.21219e-08, 0.694738)
scene.camera = ob_auto_camera
light_auto_sun = bpy.data.lights.new('AutoSun', 'SUN')
light_auto_sun.energy = 3.0
light_auto_sun.angle = 0.0523599
ob_auto_sun = bpy.data.objects.new('AutoSun', light_auto_sun)
scene.collection.objects.link(ob_auto_sun)
ob_auto_sun.rotation_euler = (0.872665, 0.174533, 0.523599)
bpy.context.view_layer.update()
